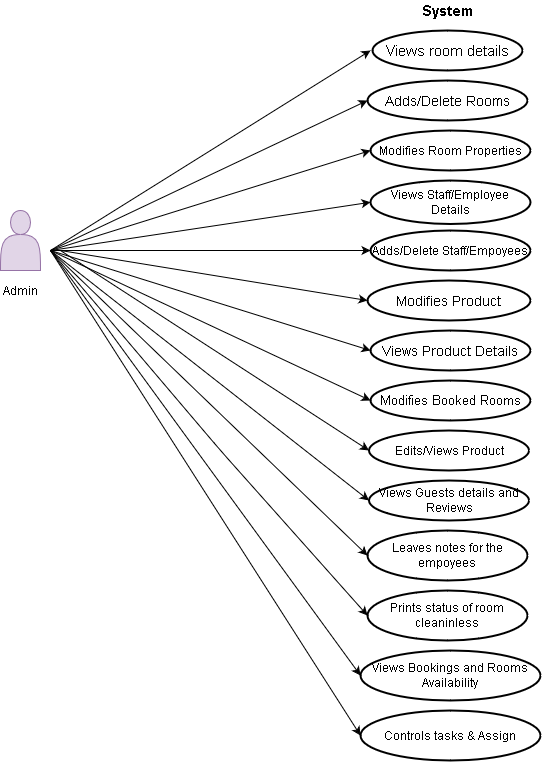

The diagram above was exported from draw.io. Its source (the exported page's mxGraphModel, read from the mxfile embedded in the PNG):
<mxGraphModel dx="3440" dy="1402" grid="1" gridSize="10" guides="1" tooltips="1" connect="1" arrows="1" fold="1" page="1" pageScale="1" pageWidth="1169" pageHeight="827" background="#ffffff" math="0" shadow="0">
  <root>
    <mxCell id="0" />
    <mxCell id="1" parent="0" />
    <mxCell id="uAfwhZnu1CBi4VSrqQfC-56" value="" style="shape=actor;whiteSpace=wrap;html=1;fillColor=#e1d5e7;strokeColor=#9673a6;" parent="1" vertex="1">
      <mxGeometry x="-2220" y="-420" width="40" height="60" as="geometry" />
    </mxCell>
    <mxCell id="uAfwhZnu1CBi4VSrqQfC-57" value="Admin" style="text;html=1;strokeColor=none;fillColor=none;align=center;verticalAlign=middle;whiteSpace=wrap;rounded=0;" parent="1" vertex="1">
      <mxGeometry x="-2220" y="-350" width="40" height="20" as="geometry" />
    </mxCell>
    <mxCell id="uAfwhZnu1CBi4VSrqQfC-58" value="&lt;font style=&quot;font-size: 15px&quot;&gt;&lt;b&gt;System&lt;/b&gt;&lt;/font&gt;" style="text;html=1;strokeColor=none;fillColor=none;align=center;verticalAlign=middle;whiteSpace=wrap;rounded=0;" parent="1" vertex="1">
      <mxGeometry x="-1793" y="-630" width="40" height="20" as="geometry" />
    </mxCell>
    <mxCell id="uAfwhZnu1CBi4VSrqQfC-60" value="" style="strokeWidth=2;html=1;shape=mxgraph.flowchart.start_1;whiteSpace=wrap;" parent="1" vertex="1">
      <mxGeometry x="-1848" y="-600" width="150" height="40" as="geometry" />
    </mxCell>
    <mxCell id="uAfwhZnu1CBi4VSrqQfC-61" value="&lt;font style=&quot;font-size: 15px&quot;&gt;Views room details &lt;/font&gt;" style="text;html=1;strokeColor=none;fillColor=none;align=center;verticalAlign=middle;whiteSpace=wrap;rounded=0;" parent="1" vertex="1">
      <mxGeometry x="-1840.5" y="-610" width="135" height="60" as="geometry" />
    </mxCell>
    <mxCell id="uAfwhZnu1CBi4VSrqQfC-62" style="edgeStyle=orthogonalEdgeStyle;rounded=0;orthogonalLoop=1;jettySize=auto;html=1;exitX=0.5;exitY=1;exitDx=0;exitDy=0;" parent="1" source="uAfwhZnu1CBi4VSrqQfC-61" target="uAfwhZnu1CBi4VSrqQfC-61" edge="1">
      <mxGeometry relative="1" as="geometry" />
    </mxCell>
    <mxCell id="uAfwhZnu1CBi4VSrqQfC-68" value="" style="endArrow=classic;html=1;" parent="1" edge="1">
      <mxGeometry width="50" height="50" relative="1" as="geometry">
        <mxPoint x="-2170" y="-380" as="sourcePoint" />
        <mxPoint x="-1850" y="-580" as="targetPoint" />
        <Array as="points" />
      </mxGeometry>
    </mxCell>
    <mxCell id="uAfwhZnu1CBi4VSrqQfC-69" value="" style="strokeWidth=2;html=1;shape=mxgraph.flowchart.start_1;whiteSpace=wrap;" parent="1" vertex="1">
      <mxGeometry x="-1853" y="-550" width="160" height="40" as="geometry" />
    </mxCell>
    <mxCell id="uAfwhZnu1CBi4VSrqQfC-70" value="Views Staff/Employee Details" style="strokeWidth=2;html=1;shape=mxgraph.flowchart.start_1;whiteSpace=wrap;" parent="1" vertex="1">
      <mxGeometry x="-1850" y="-450" width="160" height="43.5" as="geometry" />
    </mxCell>
    <mxCell id="uAfwhZnu1CBi4VSrqQfC-71" value="Modifies Room Properties" style="strokeWidth=2;html=1;shape=mxgraph.flowchart.start_1;whiteSpace=wrap;" parent="1" vertex="1">
      <mxGeometry x="-1850" y="-500" width="160" height="40" as="geometry" />
    </mxCell>
    <mxCell id="uAfwhZnu1CBi4VSrqQfC-72" value="Adds/Delete Staff/Empoyees" style="strokeWidth=2;html=1;shape=mxgraph.flowchart.start_1;whiteSpace=wrap;" parent="1" vertex="1">
      <mxGeometry x="-1850" y="-400" width="160" height="40" as="geometry" />
    </mxCell>
    <mxCell id="uAfwhZnu1CBi4VSrqQfC-73" value="&lt;font style=&quot;font-size: 14px&quot;&gt;Modifies Product&lt;/font&gt;" style="strokeWidth=2;html=1;shape=mxgraph.flowchart.start_1;whiteSpace=wrap;" parent="1" vertex="1">
      <mxGeometry x="-1853" y="-350" width="163" height="40" as="geometry" />
    </mxCell>
    <mxCell id="uAfwhZnu1CBi4VSrqQfC-74" value="" style="endArrow=classic;html=1;" parent="1" edge="1">
      <mxGeometry width="50" height="50" relative="1" as="geometry">
        <mxPoint x="-2170" y="-380" as="sourcePoint" />
        <mxPoint x="-1853" y="-530" as="targetPoint" />
      </mxGeometry>
    </mxCell>
    <mxCell id="uAfwhZnu1CBi4VSrqQfC-75" value="" style="endArrow=classic;html=1;entryX=0;entryY=0.5;entryDx=0;entryDy=0;entryPerimeter=0;" parent="1" target="uAfwhZnu1CBi4VSrqQfC-70" edge="1">
      <mxGeometry width="50" height="50" relative="1" as="geometry">
        <mxPoint x="-2170" y="-380" as="sourcePoint" />
        <mxPoint x="-2080" y="-350" as="targetPoint" />
      </mxGeometry>
    </mxCell>
    <mxCell id="uAfwhZnu1CBi4VSrqQfC-76" value="" style="endArrow=classic;html=1;" parent="1" edge="1">
      <mxGeometry width="50" height="50" relative="1" as="geometry">
        <mxPoint x="-2170" y="-380" as="sourcePoint" />
        <mxPoint x="-1850" y="-480" as="targetPoint" />
      </mxGeometry>
    </mxCell>
    <mxCell id="uAfwhZnu1CBi4VSrqQfC-77" value="" style="endArrow=classic;html=1;entryX=0;entryY=0.5;entryDx=0;entryDy=0;entryPerimeter=0;" parent="1" target="uAfwhZnu1CBi4VSrqQfC-72" edge="1">
      <mxGeometry width="50" height="50" relative="1" as="geometry">
        <mxPoint x="-2170" y="-380" as="sourcePoint" />
        <mxPoint x="-2050" y="-320" as="targetPoint" />
      </mxGeometry>
    </mxCell>
    <mxCell id="uAfwhZnu1CBi4VSrqQfC-85" value="&lt;font style=&quot;font-size: 14px&quot;&gt;Adds/Delete Rooms&lt;/font&gt;" style="text;html=1;strokeColor=none;fillColor=none;align=center;verticalAlign=middle;whiteSpace=wrap;rounded=0;" parent="1" vertex="1">
      <mxGeometry x="-1838" y="-540" width="130" height="20" as="geometry" />
    </mxCell>
    <mxCell id="uAfwhZnu1CBi4VSrqQfC-89" value="" style="endArrow=classic;html=1;entryX=0;entryY=0.5;entryDx=0;entryDy=0;entryPerimeter=0;" parent="1" target="uAfwhZnu1CBi4VSrqQfC-94" edge="1">
      <mxGeometry width="50" height="50" relative="1" as="geometry">
        <mxPoint x="-2170" y="-380" as="sourcePoint" />
        <mxPoint x="-1950" y="-270" as="targetPoint" />
      </mxGeometry>
    </mxCell>
    <mxCell id="uAfwhZnu1CBi4VSrqQfC-90" value="" style="endArrow=classic;html=1;entryX=0;entryY=0.5;entryDx=0;entryDy=0;entryPerimeter=0;" parent="1" target="uAfwhZnu1CBi4VSrqQfC-95" edge="1">
      <mxGeometry width="50" height="50" relative="1" as="geometry">
        <mxPoint x="-2160" y="-380" as="sourcePoint" />
        <mxPoint x="-2100" y="-240" as="targetPoint" />
      </mxGeometry>
    </mxCell>
    <mxCell id="uAfwhZnu1CBi4VSrqQfC-91" value="" style="endArrow=classic;html=1;entryX=0;entryY=0.5;entryDx=0;entryDy=0;entryPerimeter=0;" parent="1" target="uAfwhZnu1CBi4VSrqQfC-73" edge="1">
      <mxGeometry width="50" height="50" relative="1" as="geometry">
        <mxPoint x="-2160" y="-380" as="sourcePoint" />
        <mxPoint x="-1890" y="-370" as="targetPoint" />
      </mxGeometry>
    </mxCell>
    <mxCell id="uAfwhZnu1CBi4VSrqQfC-92" value="" style="endArrow=classic;html=1;entryX=0;entryY=0.5;entryDx=0;entryDy=0;entryPerimeter=0;" parent="1" target="uAfwhZnu1CBi4VSrqQfC-93" edge="1">
      <mxGeometry width="50" height="50" relative="1" as="geometry">
        <mxPoint x="-2170" y="-380" as="sourcePoint" />
        <mxPoint x="-2130" y="-200" as="targetPoint" />
        <Array as="points" />
      </mxGeometry>
    </mxCell>
    <mxCell id="uAfwhZnu1CBi4VSrqQfC-93" value="&lt;font style=&quot;font-size: 14px&quot;&gt;Views Product Details&lt;/font&gt;" style="strokeWidth=2;html=1;shape=mxgraph.flowchart.start_1;whiteSpace=wrap;" parent="1" vertex="1">
      <mxGeometry x="-1850" y="-300" width="160" height="40" as="geometry" />
    </mxCell>
    <mxCell id="uAfwhZnu1CBi4VSrqQfC-94" value="&lt;font style=&quot;font-size: 13px&quot;&gt;Modifies Booked Rooms&lt;/font&gt;" style="strokeWidth=2;html=1;shape=mxgraph.flowchart.start_1;whiteSpace=wrap;" parent="1" vertex="1">
      <mxGeometry x="-1850" y="-250" width="160" height="40" as="geometry" />
    </mxCell>
    <mxCell id="uAfwhZnu1CBi4VSrqQfC-95" value="Edits/Views Product" style="strokeWidth=2;html=1;shape=mxgraph.flowchart.start_1;whiteSpace=wrap;" parent="1" vertex="1">
      <mxGeometry x="-1851.5" y="-200" width="160" height="40" as="geometry" />
    </mxCell>
    <mxCell id="uAfwhZnu1CBi4VSrqQfC-96" value="Leaves notes for the empoyees" style="strokeWidth=2;html=1;shape=mxgraph.flowchart.start_1;whiteSpace=wrap;" parent="1" vertex="1">
      <mxGeometry x="-1853" y="-100" width="160" height="50" as="geometry" />
    </mxCell>
    <mxCell id="uAfwhZnu1CBi4VSrqQfC-97" value="Views Guests details and Reviews" style="strokeWidth=2;html=1;shape=mxgraph.flowchart.start_1;whiteSpace=wrap;" parent="1" vertex="1">
      <mxGeometry x="-1851.5" y="-150" width="160" height="40" as="geometry" />
    </mxCell>
    <mxCell id="uAfwhZnu1CBi4VSrqQfC-98" value="Prints status of room cleaninless" style="strokeWidth=2;html=1;shape=mxgraph.flowchart.start_1;whiteSpace=wrap;" parent="1" vertex="1">
      <mxGeometry x="-1853" y="-40" width="160" height="50" as="geometry" />
    </mxCell>
    <mxCell id="uAfwhZnu1CBi4VSrqQfC-99" value="&lt;font style=&quot;font-size: 12px&quot;&gt;Views Bookings and Rooms Availability&lt;/font&gt;" style="strokeWidth=2;html=1;shape=mxgraph.flowchart.start_1;whiteSpace=wrap;" parent="1" vertex="1">
      <mxGeometry x="-1860" y="20" width="180" height="50" as="geometry" />
    </mxCell>
    <mxCell id="uAfwhZnu1CBi4VSrqQfC-100" value="&lt;div&gt;Controls tasks &amp;amp; Assign&lt;/div&gt;" style="strokeWidth=2;html=1;shape=mxgraph.flowchart.start_1;whiteSpace=wrap;" parent="1" vertex="1">
      <mxGeometry x="-1860" y="80" width="180" height="50" as="geometry" />
    </mxCell>
    <mxCell id="uAfwhZnu1CBi4VSrqQfC-101" value="" style="endArrow=classic;html=1;entryX=0;entryY=0.5;entryDx=0;entryDy=0;entryPerimeter=0;" parent="1" target="uAfwhZnu1CBi4VSrqQfC-96" edge="1">
      <mxGeometry width="50" height="50" relative="1" as="geometry">
        <mxPoint x="-2170" y="-380" as="sourcePoint" />
        <mxPoint x="-1970" y="-30" as="targetPoint" />
      </mxGeometry>
    </mxCell>
    <mxCell id="uAfwhZnu1CBi4VSrqQfC-102" value="" style="endArrow=classic;html=1;entryX=0;entryY=0.5;entryDx=0;entryDy=0;entryPerimeter=0;" parent="1" target="uAfwhZnu1CBi4VSrqQfC-97" edge="1">
      <mxGeometry width="50" height="50" relative="1" as="geometry">
        <mxPoint x="-2170" y="-380" as="sourcePoint" />
        <mxPoint x="-2090" y="-200" as="targetPoint" />
      </mxGeometry>
    </mxCell>
    <mxCell id="uAfwhZnu1CBi4VSrqQfC-103" value="" style="endArrow=classic;html=1;entryX=0;entryY=0.5;entryDx=0;entryDy=0;entryPerimeter=0;" parent="1" target="uAfwhZnu1CBi4VSrqQfC-98" edge="1">
      <mxGeometry width="50" height="50" relative="1" as="geometry">
        <mxPoint x="-2170" y="-380" as="sourcePoint" />
        <mxPoint x="-2110" y="-80" as="targetPoint" />
        <Array as="points">
          <mxPoint x="-2000" y="-180" />
        </Array>
      </mxGeometry>
    </mxCell>
    <mxCell id="uAfwhZnu1CBi4VSrqQfC-104" value="" style="endArrow=classic;html=1;entryX=0;entryY=0.5;entryDx=0;entryDy=0;entryPerimeter=0;" parent="1" target="uAfwhZnu1CBi4VSrqQfC-99" edge="1">
      <mxGeometry width="50" height="50" relative="1" as="geometry">
        <mxPoint x="-2170" y="-380" as="sourcePoint" />
        <mxPoint x="-2180" y="-200" as="targetPoint" />
      </mxGeometry>
    </mxCell>
    <mxCell id="uAfwhZnu1CBi4VSrqQfC-106" value="" style="endArrow=classic;html=1;" parent="1" edge="1">
      <mxGeometry width="50" height="50" relative="1" as="geometry">
        <mxPoint x="-2170" y="-380" as="sourcePoint" />
        <mxPoint x="-1860" y="105" as="targetPoint" />
      </mxGeometry>
    </mxCell>
  </root>
</mxGraphModel>